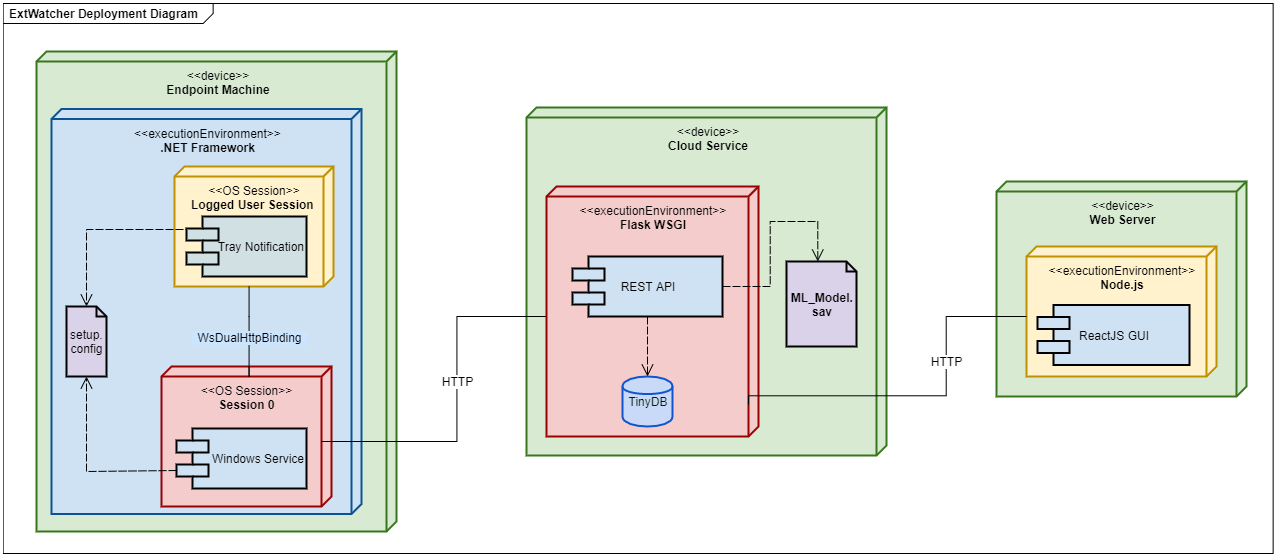

The diagram above was exported from draw.io. Its source (the exported page's mxGraphModel, read from the mxfile embedded in the PNG):
<mxGraphModel dx="1483" dy="759" grid="1" gridSize="10" guides="1" tooltips="1" connect="1" arrows="1" fold="1" page="1" pageScale="1" pageWidth="850" pageHeight="1100" math="0" shadow="0">
  <root>
    <mxCell id="0" />
    <mxCell id="1" parent="0" />
    <mxCell id="3-J7--I_IDaTr7VMBIw2-1" value="&lt;div style='width: 337.66666px;height:auto;word-break: break-word;'&gt;&lt;div align=&quot;center&quot;&gt;&lt;span style=&quot;font-family:Arial;font-size:12px; line-height: 0;&quot;&gt;&lt;span style=&quot;font-family:Arial;text-decoration:none;font-size:12px; line-height: normal;&quot;&gt;&amp;lt;&amp;lt;device&amp;gt;&amp;gt;&lt;/span&gt;&lt;/span&gt;&lt;/div&gt;&lt;div align=&quot;center&quot;&gt;&lt;span style=&quot;font-weight:bold;font-family:Arial;text-decoration:none;font-size:12px; line-height: normal;&quot;&gt;Endpoint Machine&lt;/span&gt;&lt;/div&gt;&lt;div align=&quot;center&quot;&gt;&lt;/div&gt;&lt;/div&gt;" style="shape=cube;size=10;direction=south;shadow=0;strokeWidth=2;fillColor=#d9ead3;strokeColor=#38761d;opacity=100.0;html=1;nl2Br=0;verticalAlign=top;align=center;spacingLeft=4.6666665;spacingRight=0;spacingTop=11.0;spacingBottom=8;whiteSpace=wrap;gliffyId=4;" vertex="1" parent="1">
      <mxGeometry x="100" y="85" width="360" height="480" as="geometry" />
    </mxCell>
    <mxCell id="3-J7--I_IDaTr7VMBIw2-2" value="&lt;div style='width: 290.33334px;height:auto;word-break: break-word;'&gt;&lt;div align=&quot;center&quot;&gt;&lt;span style=&quot;font-family:Arial;font-size:12px; line-height: 0;&quot;&gt;&lt;span style=&quot;font-family:Arial;text-decoration:none;font-size:12px; line-height: normal;&quot;&gt;&amp;lt;&amp;lt;executionEnvironment&amp;gt;&amp;gt;&lt;/span&gt;&lt;/span&gt;&lt;/div&gt;&lt;div align=&quot;center&quot;&gt;&lt;span style=&quot;font-weight:bold;font-family:Arial;text-decoration:none;font-size:12px; line-height: normal;&quot;&gt;.NET Framework&lt;/span&gt;&lt;/div&gt;&lt;div align=&quot;center&quot;&gt;&lt;/div&gt;&lt;/div&gt;" style="shape=cube;size=10;direction=south;shadow=0;strokeWidth=2;fillColor=#cfe2f3;strokeColor=#0b5394;opacity=100.0;html=1;nl2Br=0;verticalAlign=top;align=center;spacingLeft=3.3333333;spacingRight=0;spacingTop=11.0;spacingBottom=8;whiteSpace=wrap;gliffyId=6;" vertex="1" parent="1">
      <mxGeometry x="115" y="142.5" width="310" height="405" as="geometry" />
    </mxCell>
    <mxCell id="3-J7--I_IDaTr7VMBIw2-3" value="&lt;div style=&quot;width: 86.6875px ; height: auto ; word-break: break-word&quot;&gt;&lt;div align=&quot;left&quot;&gt;&lt;br&gt;&lt;/div&gt;&lt;/div&gt;" style="shape=mxgraph.sysml.package;xSize=90;align=left;spacingLeft=10;shadow=0;strokeWidth=1;fillColor=none;opacity=100.0;html=1;nl2Br=0;verticalAlign=middle;align=left;spacingLeft=0.0;spacingRight=3;gliffyId=14;labelX=210.02;" vertex="1" parent="1">
      <mxGeometry x="66.6500015258789" y="37.00000152587891" width="1270" height="550" as="geometry" />
    </mxCell>
    <mxCell id="3-J7--I_IDaTr7VMBIw2-4" value="&lt;div style='width: 33.8px;height:auto;word-break: break-word;'&gt;&lt;div align=&quot;center&quot;&gt;&lt;span style=&quot;font-family:Arial;text-decoration:none;font-size:12px; line-height: normal;&quot;&gt;setup.config&lt;/span&gt;&lt;/div&gt;&lt;/div&gt;" style="shape=note;size=10;shadow=0;strokeWidth=2;fillColor=#d9d2e9;strokeColor=#000000;opacity=100.0;html=1;nl2Br=0;verticalAlign=middle;align=center;spacingLeft=1.6;spacingRight=0;whiteSpace=wrap;gliffyId=18;" vertex="1" parent="1">
      <mxGeometry x="130" y="340" width="40" height="70" as="geometry" />
    </mxCell>
    <mxCell id="3-J7--I_IDaTr7VMBIw2-5" value="&lt;div style='width: 153.44444px;height:auto;word-break: break-word;'&gt;&lt;div align=&quot;center&quot;&gt;&lt;span style=&quot;font-family:Arial;font-size:12px; line-height: 0;&quot;&gt;&lt;span style=&quot;font-family:Arial;text-decoration:none;font-size:12px; line-height: normal;&quot;&gt;&amp;lt;&amp;lt;OS Session&amp;gt;&amp;gt;&lt;/span&gt;&lt;/span&gt;&lt;/div&gt;&lt;div align=&quot;center&quot;&gt;&lt;span style=&quot;font-weight:bold;font-family:Arial;text-decoration:none;font-size:12px; line-height: normal;&quot;&gt;Session 0&lt;/span&gt;&lt;/div&gt;&lt;div align=&quot;center&quot;&gt;&lt;/div&gt;&lt;/div&gt;" style="shape=cube;size=10;direction=south;shadow=0;strokeWidth=2;fillColor=#f4cccc;strokeColor=#990000;opacity=100.0;html=1;nl2Br=0;verticalAlign=top;align=center;spacingLeft=1.7777778;spacingRight=0;spacingTop=11.0;spacingBottom=8;whiteSpace=wrap;gliffyId=31;" vertex="1" parent="1">
      <mxGeometry x="225" y="400" width="170" height="140" as="geometry" />
    </mxCell>
    <mxCell id="3-J7--I_IDaTr7VMBIw2-6" value="&lt;div style=&quot;width: 103.333336px ; height: auto ; word-break: break-word&quot;&gt;&lt;div&gt;&lt;span style=&quot;font-family: &amp;#34;arial&amp;#34; ; text-decoration: none ; font-size: 12px ; line-height: 0&quot;&gt;&lt;span style=&quot;text-decoration: none ; line-height: normal&quot;&gt;Windows Service&lt;/span&gt;&lt;/span&gt;&lt;/div&gt;&lt;/div&gt;" style="shape=component;align=right;spacingLeft=36;shadow=0;strokeWidth=2;fillColor=#cfe2f3;strokeColor=#000000;opacity=100.0;html=1;nl2Br=0;verticalAlign=middle;align=right;spacingLeft=0.0;spacingRight=0;whiteSpace=wrap;gliffyId=24;" vertex="1" parent="1">
      <mxGeometry x="240" y="462" width="130" height="60" as="geometry" />
    </mxCell>
    <mxCell id="3-J7--I_IDaTr7VMBIw2-7" value="&lt;div style='width: 142.68889px;height:auto;word-break: break-word;'&gt;&lt;div align=&quot;center&quot;&gt;&lt;span style=&quot;font-family:Arial;font-size:12px; line-height: 0;&quot;&gt;&lt;span style=&quot;font-family:Arial;text-decoration:none;font-size:12px; line-height: normal;&quot;&gt;&amp;lt;&amp;lt;OS Session&amp;gt;&amp;gt;&lt;/span&gt;&lt;/span&gt;&lt;/div&gt;&lt;div align=&quot;center&quot;&gt;&lt;span style=&quot;font-weight:bold;font-family:Arial;text-decoration:none;font-size:12px; line-height: normal;&quot;&gt;Logged User Session&amp;nbsp;&lt;/span&gt;&lt;/div&gt;&lt;div align=&quot;center&quot;&gt;&lt;/div&gt;&lt;/div&gt;" style="shape=cube;size=10;direction=south;shadow=0;strokeWidth=2;fillColor=#fff2cc;strokeColor=#bf9000;opacity=100.0;html=1;nl2Br=0;verticalAlign=top;align=center;spacingLeft=1.6555556;spacingRight=0;spacingTop=11.0;spacingBottom=8;whiteSpace=wrap;gliffyId=33;" vertex="1" parent="1">
      <mxGeometry x="238" y="200" width="159" height="120" as="geometry" />
    </mxCell>
    <mxCell id="3-J7--I_IDaTr7VMBIw2-8" value="&lt;div style=&quot;width: 103.333336px ; height: auto ; word-break: break-word&quot;&gt;&lt;div&gt;&lt;span style=&quot;font-family: &amp;#34;arial&amp;#34; ; text-decoration: none ; font-size: 12px ; line-height: normal&quot;&gt;Tray Notification&lt;/span&gt;&lt;/div&gt;&lt;/div&gt;" style="shape=component;align=right;spacingLeft=36;shadow=0;strokeWidth=2;fillColor=#d0e0e3;strokeColor=#000000;opacity=100.0;html=1;nl2Br=0;verticalAlign=middle;align=right;spacingLeft=0.0;spacingRight=0;whiteSpace=wrap;gliffyId=28;" vertex="1" parent="1">
      <mxGeometry x="250" y="250" width="120" height="60" as="geometry" />
    </mxCell>
    <mxCell id="3-J7--I_IDaTr7VMBIw2-9" style="shape=filledEdge;strokeWidth=1;strokeColor=#000000;fillColor=none;startArrow=none;startFill=0;startSize=6;endArrow=open;endFill=0;endSize=10;rounded=0;dashed=1;fixDash=1;dashPattern=8.0 2.0;gliffyId=26;edgeStyle=orthogonalEdgeStyle;exitX=0;exitY=0.7;exitDx=0;exitDy=0;" edge="1" parent="1" source="3-J7--I_IDaTr7VMBIw2-6" target="3-J7--I_IDaTr7VMBIw2-4">
      <mxGeometry width="100" height="100" relative="1" as="geometry">
        <Array as="points">
          <mxPoint x="240" y="505" />
          <mxPoint x="150" y="505" />
        </Array>
      </mxGeometry>
    </mxCell>
    <mxCell id="3-J7--I_IDaTr7VMBIw2-10" style="shape=filledEdge;strokeWidth=1;strokeColor=#000000;fillColor=none;startArrow=none;startFill=0;startSize=6;endArrow=open;endFill=0;endSize=10;rounded=0;dashed=1;fixDash=1;dashPattern=8.0 2.0;gliffyId=37;edgeStyle=orthogonalEdgeStyle;exitX=0;exitY=0.333;exitDx=0;exitDy=0;exitPerimeter=0;" edge="1" parent="1" source="3-J7--I_IDaTr7VMBIw2-8" target="3-J7--I_IDaTr7VMBIw2-4">
      <mxGeometry width="100" height="100" relative="1" as="geometry">
        <Array as="points">
          <mxPoint x="250" y="263" />
          <mxPoint x="150" y="263" />
        </Array>
      </mxGeometry>
    </mxCell>
    <mxCell id="3-J7--I_IDaTr7VMBIw2-11" style="shape=filledEdge;strokeWidth=1;strokeColor=#000000;fillColor=none;startArrow=none;startFill=0;startSize=6;endArrow=none;endFill=0;endSize=6;rounded=0;html=1;nl2Br=0;gliffyId=38;edgeStyle=orthogonalEdgeStyle;" edge="1" parent="1" source="3-J7--I_IDaTr7VMBIw2-7" target="3-J7--I_IDaTr7VMBIw2-5">
      <mxGeometry width="100" height="100" relative="1" as="geometry">
        <Array as="points">
          <mxPoint x="312.5" y="320" />
          <mxPoint x="312.5" y="350.0086975097656" />
          <mxPoint x="312.5" y="380.01739501953125" />
          <mxPoint x="312.5" y="410.02606201171875" />
        </Array>
      </mxGeometry>
    </mxCell>
    <mxCell id="3-J7--I_IDaTr7VMBIw2-12" value="&lt;div style=&quot;width: 115.05px;height:auto;word-break: break-word;&quot;&gt;&lt;div align=&quot;center&quot;&gt;&lt;span style=&quot;font-family:Arial;text-decoration:none;font-size:12px; line-height: normal;&quot;&gt;WsDualHttpBinding&lt;br&gt;&lt;/span&gt;&lt;/div&gt;&lt;/div&gt;" style="text;html=1;nl2Br=0;labelBackgroundColor=#CCE5FF;html=1;nl2Br=0;verticalAlign=middle;align=center;spacingLeft=0.0;spacingRight=0;gliffyId=39;" vertex="1" parent="3-J7--I_IDaTr7VMBIw2-11">
      <mxGeometry relative="1" as="geometry">
        <mxPoint as="offset" />
      </mxGeometry>
    </mxCell>
    <mxCell id="3-J7--I_IDaTr7VMBIw2-13" value="&lt;div style='width: 337.66666px;height:auto;word-break: break-word;'&gt;&lt;div align=&quot;center&quot;&gt;&lt;span style=&quot;font-family:Arial;font-size:12px; line-height: 0;&quot;&gt;&lt;span style=&quot;font-family:Arial;text-decoration:none;font-size:12px; line-height: normal;&quot;&gt;&amp;lt;&amp;lt;device&amp;gt;&amp;gt;&lt;/span&gt;&lt;/span&gt;&lt;/div&gt;&lt;div align=&quot;center&quot;&gt;&lt;span style=&quot;font-weight:bold;font-family:Arial;text-decoration:none;font-size:12px; line-height: normal;&quot;&gt;Cloud Service&lt;/span&gt;&lt;/div&gt;&lt;div align=&quot;center&quot;&gt;&lt;/div&gt;&lt;/div&gt;" style="shape=cube;size=10;direction=south;shadow=0;strokeWidth=2;fillColor=#d9ead3;strokeColor=#38761d;opacity=100.0;html=1;nl2Br=0;verticalAlign=top;align=center;spacingLeft=4.6666665;spacingRight=0;spacingTop=11.0;spacingBottom=8;whiteSpace=wrap;gliffyId=48;" vertex="1" parent="1">
      <mxGeometry x="590" y="141" width="360" height="348" as="geometry" />
    </mxCell>
    <mxCell id="3-J7--I_IDaTr7VMBIw2-14" style="shape=filledEdge;strokeWidth=1;strokeColor=#000000;fillColor=none;startArrow=none;startFill=0;startSize=6;endArrow=none;endFill=0;endSize=6;rounded=0;html=1;nl2Br=0;gliffyId=50;edgeStyle=orthogonalEdgeStyle;" edge="1" parent="1" source="3-J7--I_IDaTr7VMBIw2-5" target="3-J7--I_IDaTr7VMBIw2-16">
      <mxGeometry width="100" height="100" relative="1" as="geometry">
        <Array as="points">
          <mxPoint x="385" y="475" />
          <mxPoint x="520.5" y="475" />
          <mxPoint x="520.5" y="350" />
          <mxPoint x="610" y="350" />
        </Array>
      </mxGeometry>
    </mxCell>
    <mxCell id="3-J7--I_IDaTr7VMBIw2-15" value="&lt;div style='width: 42.3375px;height:auto;word-break: break-word;'&gt;&lt;div align=&quot;center&quot;&gt;&lt;span style=&quot;font-family:Arial;text-decoration:none;font-size:12px; line-height: normal;&quot;&gt;HTTP&lt;/span&gt;&lt;/div&gt;&lt;/div&gt;" style="text;html=1;nl2Br=0;labelBackgroundColor=#FFFFFF;html=1;nl2Br=0;verticalAlign=middle;align=center;spacingLeft=0.0;spacingRight=0;gliffyId=52;" vertex="1" parent="3-J7--I_IDaTr7VMBIw2-14">
      <mxGeometry x="0.12571428571428567" relative="1" as="geometry">
        <mxPoint as="offset" />
      </mxGeometry>
    </mxCell>
    <mxCell id="3-J7--I_IDaTr7VMBIw2-16" value="&lt;div style='width: 194.51111px;height:auto;word-break: break-word;'&gt;&lt;div align=&quot;center&quot;&gt;&lt;span style=&quot;font-family:Arial;font-size:12px; line-height: 0;&quot;&gt;&lt;span style=&quot;font-family:Arial;text-decoration:none;font-size:12px; line-height: normal;&quot;&gt;&amp;lt;&amp;lt;executionEnvironment&amp;gt;&amp;gt;&lt;/span&gt;&lt;/span&gt;&lt;/div&gt;&lt;div align=&quot;center&quot;&gt;&lt;span style=&quot;font-weight:bold;font-family:Arial;text-decoration:none;font-size:12px; line-height: normal;&quot;&gt;Flask WSGI&lt;/span&gt;&lt;/div&gt;&lt;div align=&quot;center&quot;&gt;&lt;/div&gt;&lt;/div&gt;" style="shape=cube;size=10;direction=south;shadow=0;strokeWidth=2;fillColor=#f4cccc;strokeColor=#990000;opacity=100.0;html=1;nl2Br=0;verticalAlign=top;align=center;spacingLeft=2.2444444;spacingRight=0;spacingTop=11.0;spacingBottom=8;whiteSpace=wrap;gliffyId=54;" vertex="1" parent="1">
      <mxGeometry x="610" y="220" width="212" height="250" as="geometry" />
    </mxCell>
    <mxCell id="3-J7--I_IDaTr7VMBIw2-17" value="&lt;div style='width: 43.0px;height:auto;word-break: break-word;'&gt;&lt;div align=&quot;center&quot;&gt;&lt;span style=&quot;color:#031c00;font-family:Arial;text-decoration:none;font-size:12px; line-height: normal;&quot;&gt;TinyDB&lt;/span&gt;&lt;/div&gt;&lt;/div&gt;" style="shape=cylinder;shadow=0;strokeWidth=2;fillColor=#c9daf8;strokeColor=#1155cc;opacity=100.0;html=1;nl2Br=0;verticalAlign=middle;align=center;spacingLeft=2.0;spacingRight=0;whiteSpace=wrap;gliffyId=56;" vertex="1" parent="1">
      <mxGeometry x="686" y="410" width="50" height="50" as="geometry" />
    </mxCell>
    <mxCell id="3-J7--I_IDaTr7VMBIw2-18" value="&lt;div style='width: 142.0px;height:auto;word-break: break-word;'&gt;&lt;div align=&quot;center&quot;&gt;&lt;span style=&quot;font-family:Arial;text-decoration:none;font-size:12px; line-height: normal;&quot;&gt;REST API&lt;/span&gt;&lt;/div&gt;&lt;/div&gt;" style="shape=component;align=left;spacingLeft=36;shadow=0;strokeWidth=2;fillColor=#cfe2f3;strokeColor=#000000;opacity=100.0;html=1;nl2Br=0;verticalAlign=middle;align=center;spacingLeft=2.5;spacingRight=0;whiteSpace=wrap;gliffyId=59;" vertex="1" parent="1">
      <mxGeometry x="636" y="290" width="150" height="60" as="geometry" />
    </mxCell>
    <mxCell id="3-J7--I_IDaTr7VMBIw2-19" style="shape=filledEdge;strokeWidth=1;strokeColor=#000000;fillColor=none;startArrow=none;startFill=0;startSize=6;endArrow=open;endFill=0;endSize=10;rounded=0;dashed=1;fixDash=1;dashPattern=8.0 2.0;gliffyId=62;edgeStyle=orthogonalEdgeStyle;" edge="1" parent="1" source="3-J7--I_IDaTr7VMBIw2-18" target="3-J7--I_IDaTr7VMBIw2-17">
      <mxGeometry width="100" height="100" relative="1" as="geometry">
        <Array as="points">
          <mxPoint x="711" y="350.0000305175781" />
          <mxPoint x="711" y="370" />
          <mxPoint x="711" y="390" />
          <mxPoint x="711" y="410" />
        </Array>
      </mxGeometry>
    </mxCell>
    <mxCell id="3-J7--I_IDaTr7VMBIw2-20" value="&lt;div style='width: 62.333336px;height:auto;word-break: break-word;'&gt;&lt;div align=&quot;center&quot;&gt;&lt;span style=&quot;font-weight:bold;font-family:Arial;text-decoration:none;font-size:12px; line-height: 0;&quot;&gt;&lt;span style=&quot;text-decoration:none; line-height: 0;&quot;&gt;&lt;span style=&quot; line-height: normal;&quot;&gt;ML&lt;/span&gt;_Model.sav&lt;/span&gt;&lt;/span&gt;&lt;/div&gt;&lt;/div&gt;" style="shape=note;size=10;shadow=0;strokeWidth=2;fillColor=#d9d2e9;strokeColor=#000000;opacity=100.0;html=1;nl2Br=0;verticalAlign=middle;align=center;spacingLeft=2.3333333;spacingRight=0;whiteSpace=wrap;gliffyId=64;" vertex="1" parent="1">
      <mxGeometry x="850" y="295" width="70" height="85" as="geometry" />
    </mxCell>
    <mxCell id="3-J7--I_IDaTr7VMBIw2-21" style="shape=filledEdge;strokeWidth=1;strokeColor=#000000;fillColor=none;startArrow=none;startFill=0;startSize=6;endArrow=open;endFill=0;endSize=10;rounded=0;dashed=1;fixDash=1;dashPattern=8.0 2.0;gliffyId=66;edgeStyle=orthogonalEdgeStyle;" edge="1" parent="1" source="3-J7--I_IDaTr7VMBIw2-18" target="3-J7--I_IDaTr7VMBIw2-20">
      <mxGeometry width="100" height="100" relative="1" as="geometry">
        <Array as="points">
          <mxPoint x="786" y="320.0000305175781" />
          <mxPoint x="833.6666870117188" y="320.0000305175781" />
          <mxPoint x="833.6666870117188" y="255.00003051757812" />
          <mxPoint x="881.3333129882812" y="255.00003051757812" />
          <mxPoint x="881.3333129882812" y="295.0000305175781" />
        </Array>
      </mxGeometry>
    </mxCell>
    <mxCell id="3-J7--I_IDaTr7VMBIw2-22" value="&lt;div style='width: 230.6px;height:auto;word-break: break-word;'&gt;&lt;div align=&quot;center&quot;&gt;&lt;span style=&quot;font-family:Arial;font-size:12px; line-height: 0;&quot;&gt;&lt;span style=&quot;font-family:Arial;text-decoration:none;font-size:12px; line-height: normal;&quot;&gt;&amp;lt;&amp;lt;device&amp;gt;&amp;gt;&lt;/span&gt;&lt;/span&gt;&lt;/div&gt;&lt;div align=&quot;center&quot;&gt;&lt;span style=&quot;font-weight:bold;font-family:Arial;text-decoration:none;font-size:12px; line-height: normal;&quot;&gt;Web Server&lt;/span&gt;&lt;/div&gt;&lt;div align=&quot;center&quot;&gt;&lt;/div&gt;&lt;/div&gt;" style="shape=cube;size=10;direction=south;shadow=0;strokeWidth=2;fillColor=#d9ead3;strokeColor=#38761d;opacity=100.0;html=1;nl2Br=0;verticalAlign=top;align=center;spacingLeft=3.2;spacingRight=0;spacingTop=11.0;spacingBottom=8;whiteSpace=wrap;gliffyId=67;" vertex="1" parent="1">
      <mxGeometry x="1060" y="215" width="250" height="215" as="geometry" />
    </mxCell>
    <mxCell id="3-J7--I_IDaTr7VMBIw2-23" value="&lt;div style='width: 173.0px;height:auto;word-break: break-word;'&gt;&lt;div align=&quot;center&quot;&gt;&lt;span style=&quot;font-family:Arial;font-size:12px; line-height: 0;&quot;&gt;&lt;span style=&quot;font-family:Arial;text-decoration:none;font-size:12px; line-height: normal;&quot;&gt;&amp;lt;&amp;lt;executionEnvironment&amp;gt;&amp;gt;&lt;/span&gt;&lt;/span&gt;&lt;/div&gt;&lt;div align=&quot;center&quot;&gt;&lt;span style=&quot;font-weight:bold;font-family:Arial;text-decoration:none;font-size:12px; line-height: normal;&quot;&gt;Node.js&lt;/span&gt;&lt;/div&gt;&lt;div align=&quot;center&quot;&gt;&lt;/div&gt;&lt;/div&gt;" style="shape=cube;size=10;direction=south;shadow=0;strokeWidth=2;fillColor=#fff2cc;strokeColor=#bf9000;opacity=100.0;html=1;nl2Br=0;verticalAlign=top;align=center;spacingLeft=2.0;spacingRight=0;spacingTop=11.0;spacingBottom=8;whiteSpace=wrap;gliffyId=70;" vertex="1" parent="1">
      <mxGeometry x="1090" y="280" width="190" height="130" as="geometry" />
    </mxCell>
    <mxCell id="3-J7--I_IDaTr7VMBIw2-24" value="&lt;div style=&quot;width: 113.0px ; height: auto ; word-break: break-word&quot;&gt;&lt;div&gt;&lt;span style=&quot;font-family: &amp;#34;arial&amp;#34; ; text-decoration: none ; font-size: 12px ; line-height: 0&quot;&gt;&lt;span style=&quot;text-decoration: none ; line-height: normal&quot;&gt;ReactJS GUI&lt;/span&gt;&lt;/span&gt;&lt;/div&gt;&lt;/div&gt;" style="shape=component;align=right;spacingLeft=36;shadow=0;strokeWidth=2;fillColor=#cfe2f3;strokeColor=#000000;opacity=100.0;html=1;nl2Br=0;verticalAlign=middle;align=center;spacingLeft=2.0;spacingRight=0;whiteSpace=wrap;gliffyId=72;" vertex="1" parent="1">
      <mxGeometry x="1101" y="338.5" width="152" height="60" as="geometry" />
    </mxCell>
    <mxCell id="3-J7--I_IDaTr7VMBIw2-25" style="shape=filledEdge;strokeWidth=1;strokeColor=#000000;fillColor=none;startArrow=none;startFill=0;startSize=6;endArrow=none;endFill=0;endSize=6;rounded=0;html=1;nl2Br=0;gliffyId=74;edgeStyle=orthogonalEdgeStyle;" edge="1" parent="1" source="3-J7--I_IDaTr7VMBIw2-16" target="3-J7--I_IDaTr7VMBIw2-23">
      <mxGeometry width="100" height="100" relative="1" as="geometry">
        <Array as="points">
          <mxPoint x="812" y="429.3333435058594" />
          <mxPoint x="1009.6666870117188" y="429.3333435058594" />
          <mxPoint x="1009.6666870117188" y="350" />
          <mxPoint x="1090" y="350" />
        </Array>
      </mxGeometry>
    </mxCell>
    <mxCell id="3-J7--I_IDaTr7VMBIw2-26" value="&lt;div style='width: 42.3375px;height:auto;word-break: break-word;'&gt;&lt;div align=&quot;center&quot;&gt;&lt;span style=&quot;font-family:Arial;text-decoration:none;font-size:12px; line-height: normal;&quot;&gt;HTTP&lt;/span&gt;&lt;/div&gt;&lt;/div&gt;" style="text;html=1;nl2Br=0;labelBackgroundColor=#FFFFFF;html=1;nl2Br=0;verticalAlign=middle;align=center;spacingLeft=0.0;spacingRight=0;gliffyId=75;" vertex="1" parent="3-J7--I_IDaTr7VMBIw2-25">
      <mxGeometry x="0.32089552238805985" relative="1" as="geometry">
        <mxPoint as="offset" />
      </mxGeometry>
    </mxCell>
    <mxCell id="3-J7--I_IDaTr7VMBIw2-27" value="&lt;span style=&quot;font-family: &amp;#34;arial&amp;#34; ; font-weight: 700 ; text-align: -webkit-left&quot;&gt;ExtWatcher Deployment Diagram&lt;/span&gt;" style="text;html=1;resizable=0;autosize=1;align=center;verticalAlign=middle;points=[];fillColor=none;strokeColor=none;rounded=0;" vertex="1" parent="1">
      <mxGeometry x="66.65" y="37" width="200" height="20" as="geometry" />
    </mxCell>
  </root>
</mxGraphModel>